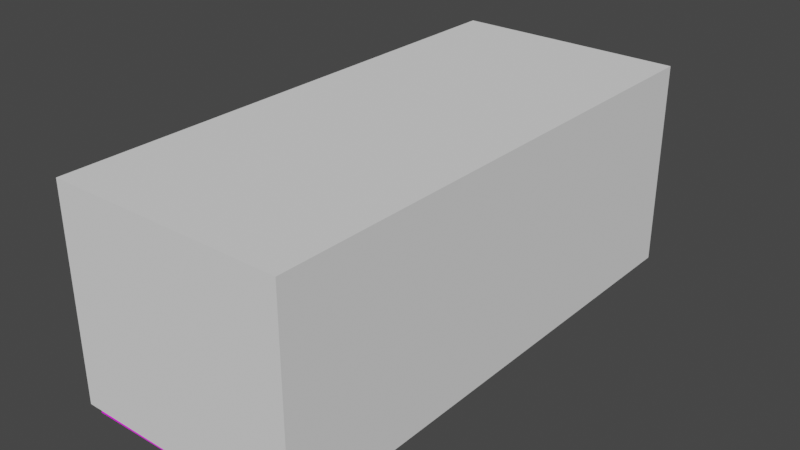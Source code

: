 # Source: table_vertical.blend  (saved by Blender 3.0.42; exported with 4.5.12 LTS)
import bpy
from mathutils import Matrix  # noqa: F401  (used for matrix-valued properties, if any)

bpy.ops.wm.read_factory_settings(use_empty=True)
scene = bpy.context.scene
scene.name = 'Scene'

# ---- collections
col_collection = bpy.data.collections.new('Collection'); scene.collection.children.link(col_collection)

# ---- images (referenced by path relative to the original .blend; pixels are not part of the script)
import os
ASSET_DIR = os.environ.get("B2B_ASSET_DIR", "")  # directory of the original .blend (textures are referenced by path, not embedded)
HERE = os.path.dirname(os.path.abspath(__file__))  # packed textures are extracted next to this script under _unpacked/

def load_image(name, relpath, width, height, colorspace="sRGB"):
    """Load a texture the original file referenced (path relative to the .blend, or extracted next to this script)."""
    p = next((c for c in (os.path.join(HERE, relpath), os.path.join(ASSET_DIR, relpath)) if relpath and os.path.exists(c)), "")
    if p:
        img = bpy.data.images.load(p, check_existing=True)
        img.name = name
    else:  # same state as the original file: an image datablock whose file is absent (Cycles renders it pink)
        img = bpy.data.images.new(name, width, height)
        img.source = "FILE"
        img.filepath = "//" + (relpath or name)
    img.colorspace_settings.name = colorspace
    return img
img_furniture_warehouse_png = load_image('Furniture_Warehouse.png', 'Furniture_Warehouse.png', 1024, 1024, 'sRGB')

# ---- materials (node trees are filled in below, after node groups)
mat_furniture_warehouse = bpy.data.materials.new('Furniture_Warehouse')

# ---- material node trees
mat_furniture_warehouse.use_nodes = True; mat_furniture_warehouse.node_tree.nodes.clear()
_N = mat_furniture_warehouse.node_tree.nodes; _L = mat_furniture_warehouse.node_tree.links
n0 = _N.new('ShaderNodeBsdfDiffuse'); n0.name = 'Diffuse BSDF'; n0.location = (188, 306)
n0.inputs[0].default_value = (0.2869, 0.2869, 0.2869, 1.0)
n1 = _N.new('ShaderNodeOutputMaterial'); n1.name = 'Material Output'; n1.location = (799, 90)
n1.hide = True
n2 = _N.new('ShaderNodeBsdfPrincipled'); n2.name = 'Principled BSDF.001'; n2.location = (504, -16)
n2.distribution = 'GGX'
n2.subsurface_method = 'RANDOM_WALK_SKIN'
n2.inputs[3].default_value = 1.45
n2.inputs[27].default_value = (0.0, 0.0, 0.0, 1.0)
n2.inputs[28].default_value = 1.0
n3 = _N.new('ShaderNodeTexImage'); n3.name = 'Image Texture'; n3.location = (214, -36)
n3.image = img_furniture_warehouse_png
_L.new(n2.outputs[0], n1.inputs[0])
_L.new(n3.outputs[0], n2.inputs[0])
n1.is_active_output = True

# ---- world
world_world = bpy.data.worlds.new('World'); scene.world = world_world
world_world.use_nodes = True; world_world.node_tree.nodes.clear()
_N = world_world.node_tree.nodes; _L = world_world.node_tree.links
n0 = _N.new('ShaderNodeOutputWorld'); n0.name = 'World Output'; n0.location = (300, 300)
n1 = _N.new('ShaderNodeBackground'); n1.name = 'Background'; n1.location = (10, 300)
n1.inputs[0].default_value = (0.05088, 0.05088, 0.05088, 1.0)
_L.new(n1.outputs[0], n0.inputs[0])
n0.is_active_output = True
world_world.color = (0.05088, 0.05088, 0.05088)
world_world.use_sun_shadow = False
world_world.sun_shadow_jitter_overblur = 0.0

# ---- meshes
me_table_vertical = bpy.data.meshes.new('TABLE_VERTICAL')
me_table_vertical.from_pydata([(-0.3473, 0.6468, -0.00732), (-0.3481, 0.8135, 0.5353), (0.3651, 0.6468, -0.0008188), (0.3535, 0.8135, 0.5336), (-0.3473, -0.8836, -0.00732), (-0.3481, -0.7169, 0.5353), (0.3651, -0.8836, -0.0008188), (0.3535, -0.7169, 0.5336), (-0.3856, 0.8847, 0.5353), (0.3844, 0.8847, 0.5337), (0.3844, -0.7881, 0.5337), (-0.3856, -0.7881, 0.5353), (-0.3857, 0.8847, 0.5768), (0.3843, 0.8847, 0.5753), (0.3843, -0.7881, 0.5753), (-0.3857, -0.7881, 0.5768)], [], [(0, 1, 3, 2), (2, 3, 7, 6), (6, 7, 5, 4), (4, 5, 1, 0), (5, 7, 10, 11), (8, 11, 15, 12), (3, 1, 8, 9), (1, 5, 11, 8), (7, 3, 9, 10), (14, 13, 12, 15), (10, 9, 13, 14), (11, 10, 14, 15), (9, 8, 12, 13)])
_uv = me_table_vertical.uv_layers.new(name='UVMap')
_uv.uv.foreach_set('vector', [0.5852, 0.378, 0.5849, 0.5064, 0.8299, 0.506, 0.834, 0.3795, 0.4565, 0.3795, 0.3983, 0.506, 0.9327, 0.506, 0.9909, 0.3795, 0.3236, 0.3924, 0.3186, 0.5316, 0.01903, 0.5321, 0.01939, 0.3907, 0.9909, 0.378, 0.9327, 0.5064, 0.3983, 0.5064, 0.4565, 0.378, 0.9426, 0.3862, 0.9426, 0.4948, 0.9611, 0.4996, 0.9611, 0.3804, 0.8984, 0.5522, 0.3833, 0.5522, 0.3833, 0.5398, 0.8984, 0.5398, 0.5443, 0.4948, 0.5443, 0.3862, 0.5257, 0.3804, 0.5257, 0.4996, -0.005668, 0.4054, -0.005701, 0.4136, -0.006549, 0.4073, -0.01203, 0.4053, 0.1111, 0.4045, -0.0103, 0.4033, 0.1184, 0.4063, 0.1126, 0.4075, 0.9611, 0.4996, 0.5257, 0.4996, 0.5257, 0.3804, 0.9611, 0.3804, 0.3833, 0.5527, 0.8984, 0.5527, 0.8984, 0.5403, 0.3833, 0.5403, 0.7235, 0.5522, 0.4864, 0.5527, 0.4864, 0.5403, 0.7235, 0.5398, 0.4864, 0.5527, 0.7235, 0.5522, 0.7235, 0.5398, 0.4864, 0.5403])
me_table_vertical.materials.append(mat_furniture_warehouse)
me_table_vertical.use_remesh_fix_poles = True
me_table_vertical.use_remesh_preserve_attributes = False
me_table_vertical.update()
me_collisoin_cube = bpy.data.meshes.new('collisoin_cube')
me_collisoin_cube.from_pydata([(-0.3933, -0.8842, 0.0), (-0.3933, -0.8842, 0.7), (-0.3933, 0.8845, 0.0), (-0.3933, 0.8845, 0.7), (0.3933, -0.8842, 0.0), (0.3933, -0.8842, 0.7), (0.3933, 0.8845, 0.0), (0.3933, 0.8845, 0.7)], [], [(0, 1, 3, 2), (2, 3, 7, 6), (6, 7, 5, 4), (4, 5, 1, 0), (2, 6, 4, 0), (7, 3, 1, 5)])
_uv = me_collisoin_cube.uv_layers.new(name='UVMap')
_uv.uv.foreach_set('vector', [0.375, 0.0, 0.625, 0.0, 0.625, 0.25, 0.375, 0.25, 0.375, 0.25, 0.625, 0.25, 0.625, 0.5, 0.375, 0.5, 0.375, 0.5, 0.625, 0.5, 0.625, 0.75, 0.375, 0.75, 0.375, 0.75, 0.625, 0.75, 0.625, 1.0, 0.375, 1.0, 0.125, 0.5, 0.375, 0.5, 0.375, 0.75, 0.125, 0.75, 0.625, 0.5, 0.875, 0.5, 0.875, 0.75, 0.625, 0.75])
me_collisoin_cube.use_remesh_fix_poles = True
me_collisoin_cube.use_remesh_preserve_attributes = False
me_collisoin_cube.update()
me_shadow_caster = bpy.data.meshes.new('shadow_caster')
me_shadow_caster.from_pydata([(-0.8847, -0.3857, 0.5768), (-0.8847, 0.3843, 0.5753), (0.7881, 0.3843, 0.5753), (0.7881, -0.3857, 0.5768)], [], [(2, 1, 0, 3)])
_uv = me_shadow_caster.uv_layers.new(name='UVMap')
_uv.uv.foreach_set('vector', [0.9611, 0.4996, 0.5257, 0.4996, 0.5257, 0.3804, 0.9611, 0.3804])
me_shadow_caster.materials.append(mat_furniture_warehouse)
me_shadow_caster.use_remesh_fix_poles = True
me_shadow_caster.use_remesh_preserve_attributes = False
me_shadow_caster.update()

# ---- objects
ob_table = bpy.data.objects.new('Table', me_table_vertical)
ob_collision = bpy.data.objects.new('@collision', me_collisoin_cube)
ob_slot_0 = bpy.data.objects.new('@slot 0', None)
ob_slot_1 = bpy.data.objects.new('@slot 1', None)
ob_shadow_caster = bpy.data.objects.new('@shadow_caster', me_shadow_caster)

# ---- transforms, parenting, visibility, modifiers, constraints
ob_table.location = (0.0, 0.0, 0.0)
ob_collision.location = (0.0, 0.0, 0.0)
ob_slot_0.location = (0.0, 0.5, 0.6083)
ob_slot_1.location = (-0.01149, -0.5165, 0.6084)
ob_shadow_caster.location = (0.0, 0.0, 0.0)
ob_shadow_caster.rotation_euler = (0.0, -0.0, -1.571)

# ---- collection membership
col_collection.objects.link(ob_table)
col_collection.objects.link(ob_collision)
col_collection.objects.link(ob_slot_0)
col_collection.objects.link(ob_slot_1)
col_collection.objects.link(ob_shadow_caster)

# ---- scene / render settings (as saved in the file)
scene.frame_start = 1; scene.frame_end = 250; scene.frame_set(1)
scene.render.engine = 'BLENDER_EEVEE_NEXT'
scene.cycles.sampling_pattern = 'TABULATED_SOBOL'
scene.cycles.use_light_tree = False
scene.view_settings.view_transform = 'Filmic'
bpy.context.view_layer.update()

# ---- added for rendering (the .blend has no active camera and no usable light): camera, sun
cam_auto = bpy.data.cameras.new('AutoCamera')
cam_auto.lens = 50.0
cam_auto.sensor_width = 36.0
cam_auto.clip_end = 1000.0
ob_auto_camera = bpy.data.objects.new('AutoCamera', cam_auto)
scene.collection.objects.link(ob_auto_camera)
ob_auto_camera.location = (1.90691, -2.28806, 1.87187)
ob_auto_camera.rotation_euler = (1.09748, -7.21219e-08, 0.694738)
scene.camera = ob_auto_camera
light_auto_sun = bpy.data.lights.new('AutoSun', 'SUN')
light_auto_sun.energy = 3.0
light_auto_sun.angle = 0.0523599
ob_auto_sun = bpy.data.objects.new('AutoSun', light_auto_sun)
scene.collection.objects.link(ob_auto_sun)
ob_auto_sun.rotation_euler = (0.872665, 0.174533, 0.523599)
bpy.context.view_layer.update()
